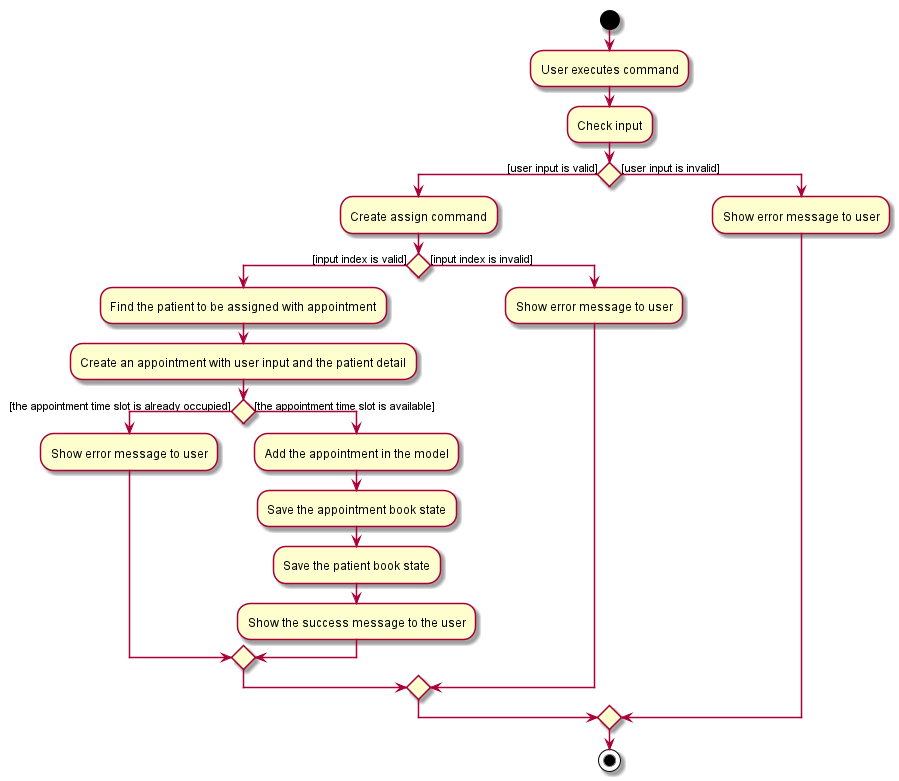

The diagram above was rendered by PlantUML. Its source (embedded in the PNG):
@startuml
start
:User executes command;
:Check input;
if() then ([user input is valid])
    :Create assign command;
    if() then ([input index is valid])
        :Find the patient to be assigned with appointment;
        :Create an appointment with user input and the patient detail;
        if() then ([the appointment time slot is already occupied])
            :Show error message to user;
        else([the appointment time slot is available])
            :Add the appointment in the model;
            :Save the appointment book state;
            :Save the patient book state;
            :Show the success message to the user;
        endif
    else([input index is invalid])
        :Show error message to user;
    endif
else([user input is invalid])
    :Show error message to user;
endif
stop
@enduml